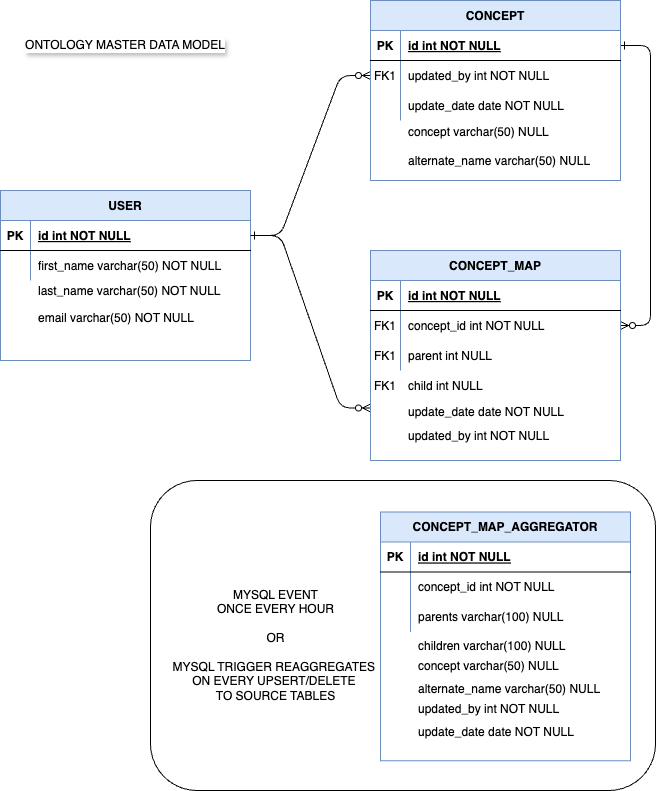

The diagram above was exported from draw.io. Its source (the exported page's mxGraphModel, read from the mxfile embedded in the PNG):
<mxGraphModel dx="2074" dy="1155" grid="1" gridSize="10" guides="1" tooltips="1" connect="1" arrows="1" fold="1" page="1" pageScale="1" pageWidth="850" pageHeight="1100" math="0" shadow="0" extFonts="Permanent Marker^https://fonts.googleapis.com/css?family=Permanent+Marker">
  <root>
    <mxCell id="0" />
    <mxCell id="1" parent="0" />
    <mxCell id="C-vyLk0tnHw3VtMMgP7b-1" value="" style="edgeStyle=entityRelationEdgeStyle;endArrow=ERzeroToMany;startArrow=ERone;endFill=1;startFill=0;" parent="1" source="C-vyLk0tnHw3VtMMgP7b-24" target="C-vyLk0tnHw3VtMMgP7b-6" edge="1">
      <mxGeometry width="100" height="100" relative="1" as="geometry">
        <mxPoint x="340" y="720" as="sourcePoint" />
        <mxPoint x="440" y="620" as="targetPoint" />
      </mxGeometry>
    </mxCell>
    <mxCell id="C-vyLk0tnHw3VtMMgP7b-12" value="" style="edgeStyle=entityRelationEdgeStyle;endArrow=ERzeroToMany;startArrow=ERone;endFill=1;startFill=0;" parent="1" source="C-vyLk0tnHw3VtMMgP7b-3" target="C-vyLk0tnHw3VtMMgP7b-17" edge="1">
      <mxGeometry width="100" height="100" relative="1" as="geometry">
        <mxPoint x="400" y="180" as="sourcePoint" />
        <mxPoint x="460" y="205" as="targetPoint" />
      </mxGeometry>
    </mxCell>
    <mxCell id="EGri95ISr5IMEi9o_nTs-8" value="" style="group" parent="1" vertex="1" connectable="0">
      <mxGeometry x="20" y="220" width="250" height="170" as="geometry" />
    </mxCell>
    <mxCell id="C-vyLk0tnHw3VtMMgP7b-23" value="USER" style="shape=table;startSize=30;container=1;collapsible=1;childLayout=tableLayout;fixedRows=1;rowLines=0;fontStyle=1;align=center;resizeLast=1;fillColor=#dae8fc;strokeColor=#6c8ebf;movable=1;resizable=1;rotatable=1;deletable=1;editable=1;locked=0;connectable=1;" parent="EGri95ISr5IMEi9o_nTs-8" vertex="1">
      <mxGeometry width="250" height="170" as="geometry" />
    </mxCell>
    <mxCell id="C-vyLk0tnHw3VtMMgP7b-24" value="" style="shape=partialRectangle;collapsible=0;dropTarget=0;pointerEvents=0;fillColor=none;points=[[0,0.5],[1,0.5]];portConstraint=eastwest;top=0;left=0;right=0;bottom=1;" parent="C-vyLk0tnHw3VtMMgP7b-23" vertex="1">
      <mxGeometry y="30" width="250" height="30" as="geometry" />
    </mxCell>
    <mxCell id="C-vyLk0tnHw3VtMMgP7b-25" value="PK" style="shape=partialRectangle;overflow=hidden;connectable=0;fillColor=none;top=0;left=0;bottom=0;right=0;fontStyle=1;" parent="C-vyLk0tnHw3VtMMgP7b-24" vertex="1">
      <mxGeometry width="30" height="30" as="geometry">
        <mxRectangle width="30" height="30" as="alternateBounds" />
      </mxGeometry>
    </mxCell>
    <mxCell id="C-vyLk0tnHw3VtMMgP7b-26" value="id int NOT NULL " style="shape=partialRectangle;overflow=hidden;connectable=0;fillColor=none;top=0;left=0;bottom=0;right=0;align=left;spacingLeft=6;fontStyle=5;" parent="C-vyLk0tnHw3VtMMgP7b-24" vertex="1">
      <mxGeometry x="30" width="220" height="30" as="geometry">
        <mxRectangle width="220" height="30" as="alternateBounds" />
      </mxGeometry>
    </mxCell>
    <mxCell id="C-vyLk0tnHw3VtMMgP7b-27" value="" style="shape=partialRectangle;collapsible=0;dropTarget=0;pointerEvents=0;fillColor=none;points=[[0,0.5],[1,0.5]];portConstraint=eastwest;top=0;left=0;right=0;bottom=0;" parent="C-vyLk0tnHw3VtMMgP7b-23" vertex="1">
      <mxGeometry y="60" width="250" height="30" as="geometry" />
    </mxCell>
    <mxCell id="C-vyLk0tnHw3VtMMgP7b-28" value="" style="shape=partialRectangle;overflow=hidden;connectable=0;fillColor=none;top=0;left=0;bottom=0;right=0;" parent="C-vyLk0tnHw3VtMMgP7b-27" vertex="1">
      <mxGeometry width="30" height="30" as="geometry">
        <mxRectangle width="30" height="30" as="alternateBounds" />
      </mxGeometry>
    </mxCell>
    <mxCell id="C-vyLk0tnHw3VtMMgP7b-29" value="first_name varchar(50) NOT NULL" style="shape=partialRectangle;overflow=hidden;connectable=0;fillColor=none;top=0;left=0;bottom=0;right=0;align=left;spacingLeft=6;container=1;" parent="C-vyLk0tnHw3VtMMgP7b-27" vertex="1">
      <mxGeometry x="30" width="220" height="30" as="geometry">
        <mxRectangle width="220" height="30" as="alternateBounds" />
      </mxGeometry>
    </mxCell>
    <mxCell id="EGri95ISr5IMEi9o_nTs-1" value="last_name varchar(50) NOT NULL" style="shape=partialRectangle;overflow=hidden;connectable=1;fillColor=none;top=0;left=0;bottom=0;right=0;align=left;spacingLeft=6;movable=1;resizable=1;rotatable=1;deletable=1;editable=1;locked=0;" parent="EGri95ISr5IMEi9o_nTs-8" vertex="1">
      <mxGeometry x="30" y="85" width="220" height="30" as="geometry">
        <mxRectangle width="220" height="30" as="alternateBounds" />
      </mxGeometry>
    </mxCell>
    <mxCell id="EGri95ISr5IMEi9o_nTs-2" value="email varchar(50) NOT NULL" style="shape=partialRectangle;overflow=hidden;connectable=1;fillColor=none;top=0;left=0;bottom=0;right=0;align=left;spacingLeft=6;movable=1;resizable=1;rotatable=1;deletable=1;editable=1;locked=0;" parent="EGri95ISr5IMEi9o_nTs-8" vertex="1">
      <mxGeometry x="30" y="112" width="220" height="30" as="geometry">
        <mxRectangle width="220" height="30" as="alternateBounds" />
      </mxGeometry>
    </mxCell>
    <mxCell id="EGri95ISr5IMEi9o_nTs-9" value="" style="group;labelBackgroundColor=default;textShadow=1;" parent="1" vertex="1" connectable="0">
      <mxGeometry x="390" y="30" width="250" height="180" as="geometry" />
    </mxCell>
    <mxCell id="C-vyLk0tnHw3VtMMgP7b-2" value="CONCEPT" style="shape=table;startSize=30;container=1;collapsible=1;childLayout=tableLayout;fixedRows=1;rowLines=0;fontStyle=1;align=center;resizeLast=1;fillColor=#dae8fc;strokeColor=#6c8ebf;labelBackgroundColor=none;textShadow=0;" parent="EGri95ISr5IMEi9o_nTs-9" vertex="1">
      <mxGeometry width="250" height="180" as="geometry" />
    </mxCell>
    <mxCell id="C-vyLk0tnHw3VtMMgP7b-3" value="" style="shape=partialRectangle;collapsible=0;dropTarget=0;pointerEvents=0;fillColor=none;points=[[0,0.5],[1,0.5]];portConstraint=eastwest;top=0;left=0;right=0;bottom=1;" parent="C-vyLk0tnHw3VtMMgP7b-2" vertex="1">
      <mxGeometry y="30" width="250" height="30" as="geometry" />
    </mxCell>
    <mxCell id="C-vyLk0tnHw3VtMMgP7b-4" value="PK" style="shape=partialRectangle;overflow=hidden;connectable=0;fillColor=none;top=0;left=0;bottom=0;right=0;fontStyle=1;" parent="C-vyLk0tnHw3VtMMgP7b-3" vertex="1">
      <mxGeometry width="30" height="30" as="geometry">
        <mxRectangle width="30" height="30" as="alternateBounds" />
      </mxGeometry>
    </mxCell>
    <mxCell id="C-vyLk0tnHw3VtMMgP7b-5" value="id int NOT NULL " style="shape=partialRectangle;overflow=hidden;connectable=0;fillColor=none;top=0;left=0;bottom=0;right=0;align=left;spacingLeft=6;fontStyle=5;" parent="C-vyLk0tnHw3VtMMgP7b-3" vertex="1">
      <mxGeometry x="30" width="220" height="30" as="geometry">
        <mxRectangle width="220" height="30" as="alternateBounds" />
      </mxGeometry>
    </mxCell>
    <mxCell id="C-vyLk0tnHw3VtMMgP7b-6" value="" style="shape=partialRectangle;collapsible=0;dropTarget=0;pointerEvents=0;fillColor=none;points=[[0,0.5],[1,0.5]];portConstraint=eastwest;top=0;left=0;right=0;bottom=0;" parent="C-vyLk0tnHw3VtMMgP7b-2" vertex="1">
      <mxGeometry y="60" width="250" height="30" as="geometry" />
    </mxCell>
    <mxCell id="C-vyLk0tnHw3VtMMgP7b-7" value="FK1" style="shape=partialRectangle;overflow=hidden;connectable=0;fillColor=none;top=0;left=0;bottom=0;right=0;" parent="C-vyLk0tnHw3VtMMgP7b-6" vertex="1">
      <mxGeometry width="30" height="30" as="geometry">
        <mxRectangle width="30" height="30" as="alternateBounds" />
      </mxGeometry>
    </mxCell>
    <mxCell id="C-vyLk0tnHw3VtMMgP7b-8" value="updated_by int NOT NULL" style="shape=partialRectangle;overflow=hidden;connectable=0;fillColor=none;top=0;left=0;bottom=0;right=0;align=left;spacingLeft=6;" parent="C-vyLk0tnHw3VtMMgP7b-6" vertex="1">
      <mxGeometry x="30" width="220" height="30" as="geometry">
        <mxRectangle width="220" height="30" as="alternateBounds" />
      </mxGeometry>
    </mxCell>
    <mxCell id="C-vyLk0tnHw3VtMMgP7b-9" value="" style="shape=partialRectangle;collapsible=0;dropTarget=0;pointerEvents=0;fillColor=none;points=[[0,0.5],[1,0.5]];portConstraint=eastwest;top=0;left=0;right=0;bottom=0;" parent="C-vyLk0tnHw3VtMMgP7b-2" vertex="1">
      <mxGeometry y="90" width="250" height="30" as="geometry" />
    </mxCell>
    <mxCell id="C-vyLk0tnHw3VtMMgP7b-10" value="" style="shape=partialRectangle;overflow=hidden;connectable=0;fillColor=none;top=0;left=0;bottom=0;right=0;" parent="C-vyLk0tnHw3VtMMgP7b-9" vertex="1">
      <mxGeometry width="30" height="30" as="geometry">
        <mxRectangle width="30" height="30" as="alternateBounds" />
      </mxGeometry>
    </mxCell>
    <mxCell id="C-vyLk0tnHw3VtMMgP7b-11" value="update_date date NOT NULL" style="shape=partialRectangle;overflow=hidden;connectable=0;fillColor=none;top=0;left=0;bottom=0;right=0;align=left;spacingLeft=6;" parent="C-vyLk0tnHw3VtMMgP7b-9" vertex="1">
      <mxGeometry x="30" width="220" height="30" as="geometry">
        <mxRectangle width="220" height="30" as="alternateBounds" />
      </mxGeometry>
    </mxCell>
    <mxCell id="EGri95ISr5IMEi9o_nTs-3" value="concept varchar(50) NULL" style="shape=partialRectangle;overflow=hidden;connectable=1;fillColor=none;top=0;left=0;bottom=0;right=0;align=left;spacingLeft=6;movable=1;resizable=1;rotatable=1;deletable=1;editable=1;locked=0;" parent="EGri95ISr5IMEi9o_nTs-9" vertex="1">
      <mxGeometry x="30" y="116" width="220" height="30" as="geometry">
        <mxRectangle width="220" height="30" as="alternateBounds" />
      </mxGeometry>
    </mxCell>
    <mxCell id="EGri95ISr5IMEi9o_nTs-4" value="alternate_name varchar(50) NULL" style="shape=partialRectangle;overflow=hidden;connectable=1;fillColor=none;top=0;left=0;bottom=0;right=0;align=left;spacingLeft=6;movable=1;resizable=1;rotatable=1;deletable=1;editable=1;locked=0;" parent="EGri95ISr5IMEi9o_nTs-9" vertex="1">
      <mxGeometry x="30" y="145" width="220" height="30" as="geometry">
        <mxRectangle width="220" height="30" as="alternateBounds" />
      </mxGeometry>
    </mxCell>
    <mxCell id="EGri95ISr5IMEi9o_nTs-12" value="" style="edgeStyle=entityRelationEdgeStyle;endArrow=ERzeroToMany;startArrow=ERone;endFill=1;startFill=0;entryX=0;entryY=0.75;entryDx=0;entryDy=0;exitX=1;exitY=0.5;exitDx=0;exitDy=0;" parent="1" source="C-vyLk0tnHw3VtMMgP7b-24" target="C-vyLk0tnHw3VtMMgP7b-13" edge="1">
      <mxGeometry width="100" height="100" relative="1" as="geometry">
        <mxPoint x="330" y="135" as="sourcePoint" />
        <mxPoint x="460" y="165" as="targetPoint" />
        <Array as="points">
          <mxPoint x="370" y="400" />
        </Array>
      </mxGeometry>
    </mxCell>
    <mxCell id="EGri95ISr5IMEi9o_nTs-75" value="ONTOLOGY MASTER DATA MODEL" style="text;html=1;align=center;verticalAlign=middle;whiteSpace=wrap;rounded=0;labelBackgroundColor=default;labelBorderColor=none;textShadow=1;" parent="1" vertex="1">
      <mxGeometry x="40" y="60" width="210" height="30" as="geometry" />
    </mxCell>
    <mxCell id="EGri95ISr5IMEi9o_nTs-78" value="" style="group" parent="1" vertex="1" connectable="0">
      <mxGeometry x="390" y="280" width="250" height="210" as="geometry" />
    </mxCell>
    <mxCell id="EGri95ISr5IMEi9o_nTs-10" value="" style="group" parent="EGri95ISr5IMEi9o_nTs-78" vertex="1" connectable="0">
      <mxGeometry width="250" height="210" as="geometry" />
    </mxCell>
    <mxCell id="EGri95ISr5IMEi9o_nTs-6" value="child int NULL" style="shape=partialRectangle;overflow=hidden;connectable=1;fillColor=none;top=0;left=0;bottom=0;right=0;align=left;spacingLeft=6;movable=1;resizable=1;rotatable=1;deletable=1;editable=1;locked=0;" parent="EGri95ISr5IMEi9o_nTs-10" vertex="1">
      <mxGeometry x="30" y="120" width="220" height="30" as="geometry">
        <mxRectangle width="220" height="30" as="alternateBounds" />
      </mxGeometry>
    </mxCell>
    <mxCell id="EGri95ISr5IMEi9o_nTs-11" value="" style="group" parent="EGri95ISr5IMEi9o_nTs-10" vertex="1" connectable="0">
      <mxGeometry width="250" height="210" as="geometry" />
    </mxCell>
    <mxCell id="C-vyLk0tnHw3VtMMgP7b-13" value="CONCEPT_MAP" style="shape=table;startSize=30;container=1;collapsible=1;childLayout=tableLayout;fixedRows=1;rowLines=0;fontStyle=1;align=center;resizeLast=1;fillColor=#dae8fc;strokeColor=#6c8ebf;" parent="EGri95ISr5IMEi9o_nTs-11" vertex="1">
      <mxGeometry width="250" height="210" as="geometry" />
    </mxCell>
    <mxCell id="C-vyLk0tnHw3VtMMgP7b-14" value="" style="shape=partialRectangle;collapsible=0;dropTarget=0;pointerEvents=0;fillColor=none;points=[[0,0.5],[1,0.5]];portConstraint=eastwest;top=0;left=0;right=0;bottom=1;" parent="C-vyLk0tnHw3VtMMgP7b-13" vertex="1">
      <mxGeometry y="30" width="250" height="30" as="geometry" />
    </mxCell>
    <mxCell id="C-vyLk0tnHw3VtMMgP7b-15" value="PK" style="shape=partialRectangle;overflow=hidden;connectable=0;fillColor=none;top=0;left=0;bottom=0;right=0;fontStyle=1;" parent="C-vyLk0tnHw3VtMMgP7b-14" vertex="1">
      <mxGeometry width="30" height="30" as="geometry">
        <mxRectangle width="30" height="30" as="alternateBounds" />
      </mxGeometry>
    </mxCell>
    <mxCell id="C-vyLk0tnHw3VtMMgP7b-16" value="id int NOT NULL " style="shape=partialRectangle;overflow=hidden;connectable=0;fillColor=none;top=0;left=0;bottom=0;right=0;align=left;spacingLeft=6;fontStyle=5;" parent="C-vyLk0tnHw3VtMMgP7b-14" vertex="1">
      <mxGeometry x="30" width="220" height="30" as="geometry">
        <mxRectangle width="220" height="30" as="alternateBounds" />
      </mxGeometry>
    </mxCell>
    <mxCell id="C-vyLk0tnHw3VtMMgP7b-17" value="" style="shape=partialRectangle;collapsible=0;dropTarget=0;pointerEvents=0;fillColor=none;points=[[0,0.5],[1,0.5]];portConstraint=eastwest;top=0;left=0;right=0;bottom=0;" parent="C-vyLk0tnHw3VtMMgP7b-13" vertex="1">
      <mxGeometry y="60" width="250" height="30" as="geometry" />
    </mxCell>
    <mxCell id="C-vyLk0tnHw3VtMMgP7b-18" value="FK1" style="shape=partialRectangle;overflow=hidden;connectable=0;fillColor=none;top=0;left=0;bottom=0;right=0;" parent="C-vyLk0tnHw3VtMMgP7b-17" vertex="1">
      <mxGeometry width="30" height="30" as="geometry">
        <mxRectangle width="30" height="30" as="alternateBounds" />
      </mxGeometry>
    </mxCell>
    <mxCell id="C-vyLk0tnHw3VtMMgP7b-19" value="concept_id int NOT NULL" style="shape=partialRectangle;overflow=hidden;connectable=0;fillColor=none;top=0;left=0;bottom=0;right=0;align=left;spacingLeft=6;" parent="C-vyLk0tnHw3VtMMgP7b-17" vertex="1">
      <mxGeometry x="30" width="220" height="30" as="geometry">
        <mxRectangle width="220" height="30" as="alternateBounds" />
      </mxGeometry>
    </mxCell>
    <mxCell id="C-vyLk0tnHw3VtMMgP7b-20" value="" style="shape=partialRectangle;collapsible=0;dropTarget=0;pointerEvents=0;fillColor=none;points=[[0,0.5],[1,0.5]];portConstraint=eastwest;top=0;left=0;right=0;bottom=0;movable=1;resizable=1;rotatable=1;deletable=1;editable=1;locked=0;connectable=1;" parent="C-vyLk0tnHw3VtMMgP7b-13" vertex="1">
      <mxGeometry y="90" width="250" height="30" as="geometry" />
    </mxCell>
    <mxCell id="C-vyLk0tnHw3VtMMgP7b-21" value="" style="shape=partialRectangle;overflow=hidden;connectable=0;fillColor=none;top=0;left=0;bottom=0;right=0;" parent="C-vyLk0tnHw3VtMMgP7b-20" vertex="1">
      <mxGeometry width="30" height="30" as="geometry">
        <mxRectangle width="30" height="30" as="alternateBounds" />
      </mxGeometry>
    </mxCell>
    <mxCell id="C-vyLk0tnHw3VtMMgP7b-22" value="parent int NULL" style="shape=partialRectangle;overflow=hidden;connectable=1;fillColor=none;top=0;left=0;bottom=0;right=0;align=left;spacingLeft=6;movable=1;resizable=1;rotatable=1;deletable=1;editable=1;locked=0;" parent="C-vyLk0tnHw3VtMMgP7b-20" vertex="1">
      <mxGeometry x="30" width="220" height="30" as="geometry">
        <mxRectangle width="220" height="30" as="alternateBounds" />
      </mxGeometry>
    </mxCell>
    <mxCell id="EGri95ISr5IMEi9o_nTs-5" value="FK1" style="shape=partialRectangle;overflow=hidden;connectable=0;fillColor=none;top=0;left=0;bottom=0;right=0;" parent="EGri95ISr5IMEi9o_nTs-11" vertex="1">
      <mxGeometry y="90" width="30" height="30" as="geometry">
        <mxRectangle width="30" height="30" as="alternateBounds" />
      </mxGeometry>
    </mxCell>
    <mxCell id="EGri95ISr5IMEi9o_nTs-27" value="update_date date NOT NULL" style="shape=partialRectangle;overflow=hidden;connectable=1;fillColor=none;top=0;left=0;bottom=0;right=0;align=left;spacingLeft=6;movable=1;resizable=1;rotatable=1;deletable=1;editable=1;locked=0;" parent="EGri95ISr5IMEi9o_nTs-11" vertex="1">
      <mxGeometry x="30" y="146" width="220" height="30" as="geometry">
        <mxRectangle width="220" height="30" as="alternateBounds" />
      </mxGeometry>
    </mxCell>
    <mxCell id="EGri95ISr5IMEi9o_nTs-76" value="updated_by int NOT NULL" style="shape=partialRectangle;overflow=hidden;connectable=1;fillColor=none;top=0;left=0;bottom=0;right=0;align=left;spacingLeft=6;movable=1;resizable=1;rotatable=1;deletable=1;editable=1;locked=0;" parent="EGri95ISr5IMEi9o_nTs-11" vertex="1">
      <mxGeometry x="30" y="170" width="220" height="30" as="geometry">
        <mxRectangle width="220" height="30" as="alternateBounds" />
      </mxGeometry>
    </mxCell>
    <mxCell id="EGri95ISr5IMEi9o_nTs-77" value="FK1" style="shape=partialRectangle;overflow=hidden;connectable=0;fillColor=none;top=0;left=0;bottom=0;right=0;" parent="EGri95ISr5IMEi9o_nTs-78" vertex="1">
      <mxGeometry y="120" width="30" height="30" as="geometry">
        <mxRectangle width="30" height="30" as="alternateBounds" />
      </mxGeometry>
    </mxCell>
    <mxCell id="EGri95ISr5IMEi9o_nTs-42" value="" style="rounded=1;whiteSpace=wrap;html=1;" parent="1" vertex="1">
      <mxGeometry x="170" y="510" width="505" height="310" as="geometry" />
    </mxCell>
    <mxCell id="EGri95ISr5IMEi9o_nTs-43" value="MYSQL EVENT&lt;div&gt;ONCE EVERY HOUR&lt;/div&gt;&lt;div&gt;&lt;br&gt;&lt;/div&gt;&lt;div&gt;OR&lt;/div&gt;&lt;div&gt;&lt;br&gt;&lt;/div&gt;&lt;div&gt;MYSQL TRIGGER REAGGREGATES&amp;nbsp;&lt;/div&gt;&lt;div&gt;ON EVERY UPSERT/DELETE&amp;nbsp;&lt;/div&gt;&lt;div&gt;TO SOURCE TABLES&lt;/div&gt;" style="text;html=1;align=center;verticalAlign=middle;resizable=0;points=[];autosize=1;strokeColor=none;fillColor=none;" parent="1" vertex="1">
      <mxGeometry x="180" y="610" width="230" height="130" as="geometry" />
    </mxCell>
    <mxCell id="EGri95ISr5IMEi9o_nTs-13" value="" style="group" parent="1" vertex="1" connectable="0">
      <mxGeometry x="400" y="546.25" width="250" height="250" as="geometry" />
    </mxCell>
    <mxCell id="EGri95ISr5IMEi9o_nTs-14" value="updated_by int NOT NULL" style="shape=partialRectangle;overflow=hidden;connectable=1;fillColor=none;top=0;left=0;bottom=0;right=0;align=left;spacingLeft=6;movable=1;resizable=1;rotatable=1;deletable=1;editable=1;locked=0;" parent="EGri95ISr5IMEi9o_nTs-13" vertex="1">
      <mxGeometry x="30" y="172.36026844642194" width="220" height="38.958333333333336" as="geometry">
        <mxRectangle width="220" height="30" as="alternateBounds" />
      </mxGeometry>
    </mxCell>
    <mxCell id="EGri95ISr5IMEi9o_nTs-15" value="" style="group" parent="EGri95ISr5IMEi9o_nTs-13" vertex="1" connectable="0">
      <mxGeometry y="1.21" width="250" height="248.79" as="geometry" />
    </mxCell>
    <mxCell id="EGri95ISr5IMEi9o_nTs-26" value="" style="shape=partialRectangle;overflow=hidden;connectable=0;fillColor=none;top=0;left=0;bottom=0;right=0;" parent="EGri95ISr5IMEi9o_nTs-15" vertex="1">
      <mxGeometry y="124.395" width="30" height="41.464999999999996" as="geometry">
        <mxRectangle width="30" height="30" as="alternateBounds" />
      </mxGeometry>
    </mxCell>
    <mxCell id="EGri95ISr5IMEi9o_nTs-16" value="CONCEPT_MAP_AGGREGATOR" style="shape=table;startSize=30;container=1;collapsible=1;childLayout=tableLayout;fixedRows=1;rowLines=0;fontStyle=1;align=center;resizeLast=1;fillColor=#dae8fc;strokeColor=#6c8ebf;" parent="EGri95ISr5IMEi9o_nTs-15" vertex="1">
      <mxGeometry y="-6.005275862068965" width="250" height="248.79" as="geometry" />
    </mxCell>
    <mxCell id="EGri95ISr5IMEi9o_nTs-17" value="" style="shape=partialRectangle;collapsible=0;dropTarget=0;pointerEvents=0;fillColor=none;points=[[0,0.5],[1,0.5]];portConstraint=eastwest;top=0;left=0;right=0;bottom=1;" parent="EGri95ISr5IMEi9o_nTs-16" vertex="1">
      <mxGeometry y="30" width="250" height="30" as="geometry" />
    </mxCell>
    <mxCell id="EGri95ISr5IMEi9o_nTs-18" value="PK" style="shape=partialRectangle;overflow=hidden;connectable=0;fillColor=none;top=0;left=0;bottom=0;right=0;fontStyle=1;" parent="EGri95ISr5IMEi9o_nTs-17" vertex="1">
      <mxGeometry width="30" height="30" as="geometry">
        <mxRectangle width="30" height="30" as="alternateBounds" />
      </mxGeometry>
    </mxCell>
    <mxCell id="EGri95ISr5IMEi9o_nTs-19" value="id int NOT NULL " style="shape=partialRectangle;overflow=hidden;connectable=0;fillColor=none;top=0;left=0;bottom=0;right=0;align=left;spacingLeft=6;fontStyle=5;" parent="EGri95ISr5IMEi9o_nTs-17" vertex="1">
      <mxGeometry x="30" width="220" height="30" as="geometry">
        <mxRectangle width="220" height="30" as="alternateBounds" />
      </mxGeometry>
    </mxCell>
    <mxCell id="EGri95ISr5IMEi9o_nTs-20" value="" style="shape=partialRectangle;collapsible=0;dropTarget=0;pointerEvents=0;fillColor=none;points=[[0,0.5],[1,0.5]];portConstraint=eastwest;top=0;left=0;right=0;bottom=0;" parent="EGri95ISr5IMEi9o_nTs-16" vertex="1">
      <mxGeometry y="60" width="250" height="30" as="geometry" />
    </mxCell>
    <mxCell id="EGri95ISr5IMEi9o_nTs-21" value="" style="shape=partialRectangle;overflow=hidden;connectable=0;fillColor=none;top=0;left=0;bottom=0;right=0;" parent="EGri95ISr5IMEi9o_nTs-20" vertex="1">
      <mxGeometry width="30" height="30" as="geometry">
        <mxRectangle width="30" height="30" as="alternateBounds" />
      </mxGeometry>
    </mxCell>
    <mxCell id="EGri95ISr5IMEi9o_nTs-22" value="concept_id int NOT NULL" style="shape=partialRectangle;overflow=hidden;connectable=0;fillColor=none;top=0;left=0;bottom=0;right=0;align=left;spacingLeft=6;" parent="EGri95ISr5IMEi9o_nTs-20" vertex="1">
      <mxGeometry x="30" width="220" height="30" as="geometry">
        <mxRectangle width="220" height="30" as="alternateBounds" />
      </mxGeometry>
    </mxCell>
    <mxCell id="EGri95ISr5IMEi9o_nTs-23" value="" style="shape=partialRectangle;collapsible=0;dropTarget=0;pointerEvents=0;fillColor=none;points=[[0,0.5],[1,0.5]];portConstraint=eastwest;top=0;left=0;right=0;bottom=0;movable=1;resizable=1;rotatable=1;deletable=1;editable=1;locked=0;connectable=1;" parent="EGri95ISr5IMEi9o_nTs-16" vertex="1">
      <mxGeometry y="90" width="250" height="30" as="geometry" />
    </mxCell>
    <mxCell id="EGri95ISr5IMEi9o_nTs-24" value="" style="shape=partialRectangle;overflow=hidden;connectable=0;fillColor=none;top=0;left=0;bottom=0;right=0;" parent="EGri95ISr5IMEi9o_nTs-23" vertex="1">
      <mxGeometry width="30" height="30" as="geometry">
        <mxRectangle width="30" height="30" as="alternateBounds" />
      </mxGeometry>
    </mxCell>
    <mxCell id="EGri95ISr5IMEi9o_nTs-25" value="parents varchar(100) NULL" style="shape=partialRectangle;overflow=hidden;connectable=1;fillColor=none;top=0;left=0;bottom=0;right=0;align=left;spacingLeft=6;movable=1;resizable=1;rotatable=1;deletable=1;editable=1;locked=0;" parent="EGri95ISr5IMEi9o_nTs-23" vertex="1">
      <mxGeometry x="30" width="220" height="30" as="geometry">
        <mxRectangle width="220" height="30" as="alternateBounds" />
      </mxGeometry>
    </mxCell>
    <mxCell id="EGri95ISr5IMEi9o_nTs-79" value="children varchar(100) NULL" style="shape=partialRectangle;overflow=hidden;connectable=1;fillColor=none;top=0;left=0;bottom=0;right=0;align=left;spacingLeft=6;movable=1;resizable=1;rotatable=1;deletable=1;editable=1;locked=0;" parent="1" vertex="1">
      <mxGeometry x="430" y="660" width="220" height="30" as="geometry">
        <mxRectangle width="220" height="30" as="alternateBounds" />
      </mxGeometry>
    </mxCell>
    <mxCell id="EGri95ISr5IMEi9o_nTs-80" value="concept varchar(50) NULL" style="shape=partialRectangle;overflow=hidden;connectable=1;fillColor=none;top=0;left=0;bottom=0;right=0;align=left;spacingLeft=6;movable=1;resizable=1;rotatable=1;deletable=1;editable=1;locked=0;" parent="1" vertex="1">
      <mxGeometry x="430" y="679.5" width="220" height="30" as="geometry">
        <mxRectangle width="220" height="30" as="alternateBounds" />
      </mxGeometry>
    </mxCell>
    <mxCell id="EGri95ISr5IMEi9o_nTs-81" value="alternate_name varchar(50) NULL" style="shape=partialRectangle;overflow=hidden;connectable=1;fillColor=none;top=0;left=0;bottom=0;right=0;align=left;spacingLeft=6;movable=1;resizable=1;rotatable=1;deletable=1;editable=1;locked=0;" parent="1" vertex="1">
      <mxGeometry x="430" y="702.5" width="220" height="30" as="geometry">
        <mxRectangle width="220" height="30" as="alternateBounds" />
      </mxGeometry>
    </mxCell>
    <mxCell id="EGri95ISr5IMEi9o_nTs-41" value="update_date date NOT NULL" style="shape=partialRectangle;overflow=hidden;connectable=1;fillColor=none;top=0;left=0;bottom=0;right=0;align=left;spacingLeft=6;movable=1;resizable=1;rotatable=1;deletable=1;editable=1;locked=0;" parent="1" vertex="1">
      <mxGeometry x="430" y="740.0039679288097" width="220" height="41.464999999999996" as="geometry">
        <mxRectangle width="220" height="30" as="alternateBounds" />
      </mxGeometry>
    </mxCell>
  </root>
</mxGraphModel>